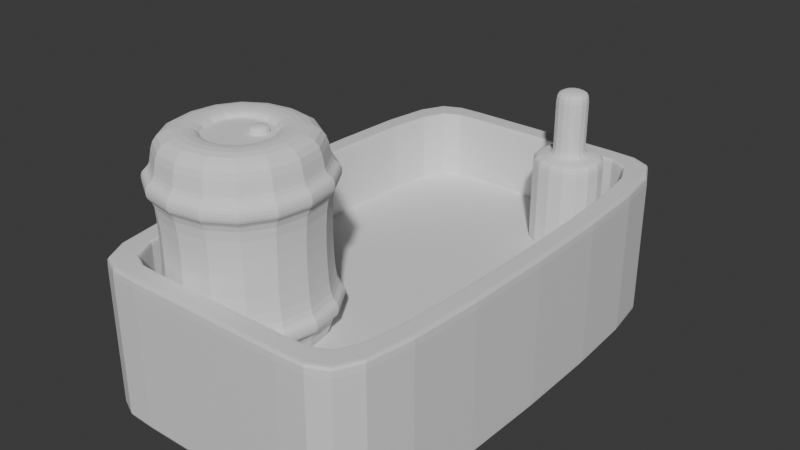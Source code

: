 # Source: drink_case.blend  (saved by Blender 4.2.66; exported with 4.5.12 LTS)
import bpy
from mathutils import Matrix  # noqa: F401  (used for matrix-valued properties, if any)

bpy.ops.wm.read_factory_settings(use_empty=True)
scene = bpy.context.scene
scene.name = 'Scene'

# ---- collections
col_collection = bpy.data.collections.new('Collection'); scene.collection.children.link(col_collection)

# ---- materials (node trees are filled in below, after node groups)
mat_material = bpy.data.materials.new('Material')
mat_material.alpha_threshold = 0.0
mat_material.use_transparent_shadow = False
mat_material.roughness = 0.5
mat_material.line_color = (0.0, 0.0, 0.0, 1.0)

# ---- material node trees
mat_material.use_nodes = True; mat_material.node_tree.nodes.clear()
_N = mat_material.node_tree.nodes; _L = mat_material.node_tree.links
n0 = _N.new('ShaderNodeOutputMaterial'); n0.name = 'Material Output'; n0.location = (300, 300)
n1 = _N.new('ShaderNodeBsdfPrincipled'); n1.name = 'Principled BSDF'; n1.location = (10, 300)
n1.inputs[3].default_value = 1.45
_L.new(n1.outputs[0], n0.inputs[0])
n0.is_active_output = True

# ---- world
world_world = bpy.data.worlds.new('World'); scene.world = world_world
world_world.use_nodes = True; world_world.node_tree.nodes.clear()
_N = world_world.node_tree.nodes; _L = world_world.node_tree.links
n0 = _N.new('ShaderNodeOutputWorld'); n0.name = 'World Output'; n0.location = (300, 300)
n1 = _N.new('ShaderNodeBackground'); n1.name = 'Background'; n1.location = (10, 300)
n1.inputs[0].default_value = (0.05088, 0.05088, 0.05088, 1.0)
_L.new(n1.outputs[0], n0.inputs[0])
n0.is_active_output = True
world_world.color = (0.05088, 0.05088, 0.05088)
world_world.use_sun_shadow = False
world_world.sun_shadow_jitter_overblur = 0.0

# ---- meshes
me_cube = bpy.data.meshes.new('Cube')
me_cube.from_pydata([(1.0, 1.55, 0.4877), (1.0, 1.55, -0.4877), (1.0, -1.55, 0.4877), (1.0, -1.55, -0.4877), (-1.0, 1.55, 0.4877), (-1.0, 1.55, -0.4877), (-1.0, -1.55, 0.4877), (-1.0, -1.55, -0.4877), (0.8657, -1.411, 0.4877), (-0.8657, -1.411, 0.4877), (0.8657, 1.411, 0.4877), (-0.8657, 1.411, 0.4877), (0.8657, -1.411, 0.02362), (-0.8657, -1.411, 0.02362), (0.8657, 1.411, 0.02362), (-0.8657, 1.411, 0.02362), (1.0, 1.55, -0.4877), (-1.0, -1.55, -0.4877), (1.0, -1.55, -0.4877), (-1.0, 1.55, -0.4877), (-1.0, -1.55, 0.4877), (1.0, 1.55, 0.4877), (1.0, -1.55, 0.4877), (-1.0, 1.55, 0.4877), (-0.8657, -1.411, 0.4877), (-0.8657, 1.411, 0.4877), (0.8657, -1.411, 0.4877), (0.8657, 1.411, 0.4877), (-0.8657, -1.411, 0.02362), (0.8657, -1.411, 0.02362), (-0.8657, 1.411, 0.02362), (0.8657, 1.411, 0.02362), (0.7158, 1.55, -0.4877), (0.7158, -1.55, 0.4877), (0.7158, -1.55, -0.4877), (0.7158, 1.55, 0.4877), (0.6197, -1.411, 0.4877), (0.6197, 1.411, 0.4877), (0.6197, -1.411, 0.02362), (0.6197, 1.411, 0.02362), (0.7158, 1.55, -0.4877), (0.7158, -1.55, -0.4877), (0.7158, 1.55, 0.4877), (0.7158, -1.55, 0.4877), (0.6197, 1.411, 0.4877), (0.6197, -1.411, 0.4877), (0.6197, 1.411, 0.02362), (0.6197, -1.411, 0.02362), (-0.7158, 1.55, -0.4877), (-0.7158, -1.55, 0.4877), (-0.6197, -1.411, 0.4877), (-0.6197, -1.411, 0.02362), (-0.7158, -1.55, -0.4877), (-0.7158, -1.55, 0.4877), (-0.6197, -1.411, 0.4877), (-0.6197, -1.411, 0.02362), (-0.7158, -1.55, -0.4877), (-0.7158, 1.55, 0.4877), (-0.6197, 1.411, 0.4877), (-0.6197, 1.411, 0.02362), (-0.7158, 1.55, -0.4877), (-0.7158, 1.55, 0.4877), (-0.6197, 1.411, 0.4877), (-0.6197, 1.411, 0.02362), (1.0, 1.55, -0.3204), (1.0, -1.55, -0.3204), (-1.0, 1.55, -0.3204), (-1.0, -1.55, -0.3204), (0.7158, -1.55, -0.3204), (0.7158, 1.55, -0.3204), (-0.7158, 1.55, -0.3204), (-0.7158, -1.55, -0.3204), (-0.8657, 1.411, 0.1242), (0.8657, 1.411, 0.1242), (-0.8657, -1.411, 0.1242), (0.8657, -1.411, 0.1242), (0.6197, -1.411, 0.1242), (0.6197, 1.411, 0.1242), (-0.6197, -1.411, 0.1242), (-0.6197, 1.411, 0.1242)], [], [(4, 6, 9, 11), (53, 49, 6, 20), (20, 6, 4, 23), (32, 1, 3, 34), (21, 0, 2, 22), (42, 35, 0, 21), (30, 28, 13, 15), (2, 0, 10, 8), (57, 4, 11, 58), (33, 2, 8, 36), (59, 15, 13, 51), (47, 29, 12, 38), (63, 30, 15, 59), (29, 31, 14, 12), (32, 40, 16, 1), (1, 16, 18, 3), (7, 17, 19, 5), (56, 52, 17, 7), (69, 42, 21, 64), (64, 21, 22, 65), (67, 20, 23, 66), (71, 53, 20, 67), (8, 10, 27, 26), (58, 11, 25, 62), (36, 8, 26, 45), (11, 9, 24, 25), (75, 73, 31, 29), (79, 72, 30, 63), (76, 75, 29, 47), (72, 74, 28, 30), (78, 76, 47, 55), (73, 77, 46, 31), (50, 36, 45, 54), (10, 37, 44, 27), (65, 22, 43, 68), (70, 61, 42, 69), (3, 18, 41, 34), (48, 60, 40, 32), (31, 46, 39, 14), (55, 47, 38, 51), (14, 39, 38, 12), (49, 33, 36, 50), (0, 35, 37, 10), (61, 57, 35, 42), (48, 32, 34, 56), (22, 2, 33, 43), (5, 48, 56, 7), (23, 4, 57, 61), (6, 49, 50, 9), (28, 55, 51, 13), (5, 19, 60, 48), (66, 23, 61, 70), (9, 50, 54, 24), (74, 78, 55, 28), (77, 79, 63, 46), (37, 58, 62, 44), (68, 43, 53, 71), (34, 41, 52, 56), (46, 63, 59, 39), (39, 59, 51, 38), (35, 57, 58, 37), (43, 33, 49, 53), (41, 68, 71, 52), (19, 66, 70, 60), (60, 70, 69, 40), (18, 65, 68, 41), (52, 71, 67, 17), (17, 67, 66, 19), (16, 64, 65, 18), (40, 69, 64, 16), (44, 62, 79, 77), (24, 54, 78, 74), (27, 44, 77, 73), (54, 45, 76, 78), (25, 24, 74, 72), (45, 26, 75, 76), (62, 25, 72, 79), (26, 27, 73, 75)])
_uv = me_cube.uv_layers.new(name='UVMap')
_uv.uv.foreach_set('vector', [0.625, 0.25, 0.625, 0.0, 0.625, 0.0, 0.625, 0.25, 0.625, 0.9645, 0.625, 0.9645, 0.625, 1.0, 0.625, 1.0, 0.625, 0.0, 0.625, 0.0, 0.625, 0.25, 0.625, 0.25, 0.3395, 0.5, 0.375, 0.5, 0.375, 0.75, 0.3395, 0.75, 0.625, 0.5, 0.625, 0.5, 0.625, 0.75, 0.625, 0.75, 0.625, 0.4645, 0.625, 0.4645, 0.625, 0.5, 0.625, 0.5, 0.625, 0.25, 0.625, 0.0, 0.625, 0.0, 0.625, 0.25, 0.625, 0.75, 0.625, 0.5, 0.625, 0.5, 0.625, 0.75, 0.625, 0.2855, 0.625, 0.25, 0.625, 0.25, 0.625, 0.2855, 0.625, 0.7855, 0.625, 0.75, 0.625, 0.75, 0.625, 0.7855, 0.8395, 0.5, 0.875, 0.5, 0.875, 0.75, 0.8395, 0.75, 0.625, 0.7855, 0.625, 0.75, 0.625, 0.75, 0.625, 0.7855, 0.625, 0.2855, 0.625, 0.25, 0.625, 0.25, 0.625, 0.2855, 0.625, 0.75, 0.625, 0.5, 0.625, 0.5, 0.625, 0.75, 0.375, 0.4645, 0.375, 0.4645, 0.375, 0.5, 0.375, 0.5, 0.375, 0.5, 0.375, 0.5, 0.375, 0.75, 0.375, 0.75, 0.375, 0.0, 0.375, 0.0, 0.375, 0.25, 0.375, 0.25, 0.375, 0.9645, 0.375, 0.9645, 0.375, 1.0, 0.375, 1.0, 0.4179, 0.4645, 0.625, 0.4645, 0.625, 0.5, 0.4179, 0.5, 0.4179, 0.5, 0.625, 0.5, 0.625, 0.75, 0.4179, 0.75, 0.4179, 0.0, 0.625, 0.0, 0.625, 0.25, 0.4179, 0.25, 0.4179, 0.9645, 0.625, 0.9645, 0.625, 1.0, 0.4179, 1.0, 0.625, 0.75, 0.625, 0.5, 0.625, 0.5, 0.625, 0.75, 0.625, 0.2855, 0.625, 0.25, 0.625, 0.25, 0.625, 0.2855, 0.625, 0.7855, 0.625, 0.75, 0.625, 0.75, 0.625, 0.7855, 0.625, 0.25, 0.625, 0.0, 0.625, 0.0, 0.625, 0.25, 0.625, 0.75, 0.625, 0.5, 0.625, 0.5, 0.625, 0.75, 0.625, 0.2855, 0.625, 0.25, 0.625, 0.25, 0.625, 0.2855, 0.625, 0.7855, 0.625, 0.75, 0.625, 0.75, 0.625, 0.7855, 0.625, 0.25, 0.625, 0.0, 0.625, 0.0, 0.625, 0.25, 0.625, 0.9645, 0.625, 0.7855, 0.625, 0.7855, 0.625, 0.9645, 0.625, 0.5, 0.625, 0.4645, 0.625, 0.4645, 0.625, 0.5, 0.625, 0.9645, 0.625, 0.7855, 0.625, 0.7855, 0.625, 0.9645, 0.625, 0.5, 0.625, 0.4645, 0.625, 0.4645, 0.625, 0.5, 0.4179, 0.75, 0.625, 0.75, 0.625, 0.7855, 0.4179, 0.7855, 0.4179, 0.2855, 0.625, 0.2855, 0.625, 0.4645, 0.4179, 0.4645, 0.375, 0.75, 0.375, 0.75, 0.375, 0.7855, 0.375, 0.7855, 0.375, 0.2855, 0.375, 0.2855, 0.375, 0.4645, 0.375, 0.4645, 0.625, 0.5, 0.625, 0.4645, 0.625, 0.4645, 0.625, 0.5, 0.625, 0.9645, 0.625, 0.7855, 0.625, 0.7855, 0.625, 0.9645, 0.625, 0.5, 0.6605, 0.5, 0.6605, 0.75, 0.625, 0.75, 0.625, 0.9645, 0.625, 0.7855, 0.625, 0.7855, 0.625, 0.9645, 0.625, 0.5, 0.625, 0.4645, 0.625, 0.4645, 0.625, 0.5, 0.625, 0.2855, 0.625, 0.2855, 0.625, 0.4645, 0.625, 0.4645, 0.1605, 0.5, 0.3395, 0.5, 0.3395, 0.75, 0.1605, 0.75, 0.625, 0.75, 0.625, 0.75, 0.625, 0.7855, 0.625, 0.7855, 0.125, 0.5, 0.1605, 0.5, 0.1605, 0.75, 0.125, 0.75, 0.625, 0.25, 0.625, 0.25, 0.625, 0.2855, 0.625, 0.2855, 0.625, 1.0, 0.625, 0.9645, 0.625, 0.9645, 0.625, 1.0, 0.625, 1.0, 0.625, 0.9645, 0.625, 0.9645, 0.625, 1.0, 0.375, 0.25, 0.375, 0.25, 0.375, 0.2855, 0.375, 0.2855, 0.4179, 0.25, 0.625, 0.25, 0.625, 0.2855, 0.4179, 0.2855, 0.625, 1.0, 0.625, 0.9645, 0.625, 0.9645, 0.625, 1.0, 0.625, 1.0, 0.625, 0.9645, 0.625, 0.9645, 0.625, 1.0, 0.625, 0.4645, 0.625, 0.2855, 0.625, 0.2855, 0.625, 0.4645, 0.625, 0.4645, 0.625, 0.2855, 0.625, 0.2855, 0.625, 0.4645, 0.4179, 0.7855, 0.625, 0.7855, 0.625, 0.9645, 0.4179, 0.9645, 0.375, 0.7855, 0.375, 0.7855, 0.375, 0.9645, 0.375, 0.9645, 0.625, 0.4645, 0.625, 0.2855, 0.625, 0.2855, 0.625, 0.4645, 0.6605, 0.5, 0.8395, 0.5, 0.8395, 0.75, 0.6605, 0.75, 0.625, 0.4645, 0.625, 0.2855, 0.625, 0.2855, 0.625, 0.4645, 0.625, 0.7855, 0.625, 0.7855, 0.625, 0.9645, 0.625, 0.9645, 0.375, 0.7855, 0.4179, 0.7855, 0.4179, 0.9645, 0.375, 0.9645, 0.375, 0.25, 0.4179, 0.25, 0.4179, 0.2855, 0.375, 0.2855, 0.375, 0.2855, 0.4179, 0.2855, 0.4179, 0.4645, 0.375, 0.4645, 0.375, 0.75, 0.4179, 0.75, 0.4179, 0.7855, 0.375, 0.7855, 0.375, 0.9645, 0.4179, 0.9645, 0.4179, 1.0, 0.375, 1.0, 0.375, 0.0, 0.4179, 0.0, 0.4179, 0.25, 0.375, 0.25, 0.375, 0.5, 0.4179, 0.5, 0.4179, 0.75, 0.375, 0.75, 0.375, 0.4645, 0.4179, 0.4645, 0.4179, 0.5, 0.375, 0.5, 0.625, 0.4645, 0.625, 0.2855, 0.625, 0.2855, 0.625, 0.4645, 0.625, 1.0, 0.625, 0.9645, 0.625, 0.9645, 0.625, 1.0, 0.625, 0.5, 0.625, 0.4645, 0.625, 0.4645, 0.625, 0.5, 0.625, 0.9645, 0.625, 0.7855, 0.625, 0.7855, 0.625, 0.9645, 0.625, 0.25, 0.625, 0.0, 0.625, 0.0, 0.625, 0.25, 0.625, 0.7855, 0.625, 0.75, 0.625, 0.75, 0.625, 0.7855, 0.625, 0.2855, 0.625, 0.25, 0.625, 0.25, 0.625, 0.2855, 0.625, 0.75, 0.625, 0.5, 0.625, 0.5, 0.625, 0.75])
me_cube.materials.append(mat_material)
me_cube.use_mirror_vertex_groups = False
me_cube.update()
me_cube_001 = bpy.data.meshes.new('Cube.001')
me_cube_001.from_pydata([(-1.0, -1.0, -1.0), (-1.0, -1.0, 1.0), (-1.0, 1.0, -1.0), (-1.0, 1.0, 1.0), (1.0, -1.0, -1.0), (1.0, -1.0, 1.0), (1.0, 1.0, -1.0), (1.0, 1.0, 1.0), (-1.0, -1.0, -0.7778), (-1.0, 1.0, -0.7778), (1.0, 1.0, -0.7778), (1.0, -1.0, -0.7778), (-1.0, -1.0, 0.7864), (-1.0, 1.0, 0.7864), (1.0, 1.0, 0.7864), (1.0, -1.0, 0.7864), (-0.4545, -0.4545, 1.0), (-0.4545, 0.4545, 1.0), (0.4545, 0.4545, 1.0), (0.4545, -0.4545, 1.0), (-0.4545, -0.4545, 2.345), (-0.4545, 0.4545, 2.345), (0.4545, 0.4545, 2.345), (0.4545, -0.4545, 2.345), (-0.4545, -0.4545, 1.161), (-0.4545, 0.4545, 1.161), (0.4545, -0.4545, 1.161), (0.4545, 0.4545, 1.161), (-0.4545, -0.4545, 2.133), (0.4545, -0.4545, 2.133), (-0.4545, 0.4545, 2.133), (0.4545, 0.4545, 2.133)], [], [(12, 1, 3, 13), (13, 3, 7, 14), (14, 7, 5, 15), (15, 5, 1, 12), (2, 6, 4, 0), (3, 1, 16, 17), (4, 11, 8, 0), (6, 10, 11, 4), (2, 9, 10, 6), (0, 8, 9, 2), (11, 15, 12, 8), (10, 14, 15, 11), (9, 13, 14, 10), (8, 12, 13, 9), (30, 28, 20, 21), (1, 5, 19, 16), (7, 3, 17, 18), (5, 7, 18, 19), (22, 21, 20, 23), (28, 29, 23, 20), (31, 30, 21, 22), (29, 31, 22, 23), (19, 18, 27, 26), (18, 17, 25, 27), (16, 19, 26, 24), (17, 16, 24, 25), (26, 27, 31, 29), (27, 25, 30, 31), (24, 26, 29, 28), (25, 24, 28, 30)])
_uv = me_cube_001.uv_layers.new(name='UVMap')
_uv.uv.foreach_set('vector', [0.5983, 0.0, 0.625, 0.0, 0.625, 0.25, 0.5983, 0.25, 0.5983, 0.25, 0.625, 0.25, 0.625, 0.5, 0.5983, 0.5, 0.5983, 0.5, 0.625, 0.5, 0.625, 0.75, 0.5983, 0.75, 0.5983, 0.75, 0.625, 0.75, 0.625, 1.0, 0.5983, 1.0, 0.125, 0.5, 0.375, 0.5, 0.375, 0.75, 0.125, 0.75, 0.625, 0.25, 0.625, 0.0, 0.625, 0.0, 0.625, 0.25, 0.375, 0.75, 0.4028, 0.75, 0.4028, 1.0, 0.375, 1.0, 0.375, 0.5, 0.4028, 0.5, 0.4028, 0.75, 0.375, 0.75, 0.375, 0.25, 0.4028, 0.25, 0.4028, 0.5, 0.375, 0.5, 0.375, 0.0, 0.4028, 0.0, 0.4028, 0.25, 0.375, 0.25, 0.4028, 0.75, 0.5983, 0.75, 0.5983, 1.0, 0.4028, 1.0, 0.4028, 0.5, 0.5983, 0.5, 0.5983, 0.75, 0.4028, 0.75, 0.4028, 0.25, 0.5983, 0.25, 0.5983, 0.5, 0.4028, 0.5, 0.4028, 0.0, 0.5983, 0.0, 0.5983, 0.25, 0.4028, 0.25, 0.625, 0.25, 0.625, 0.0, 0.625, 0.0, 0.625, 0.25, 0.625, 1.0, 0.625, 0.75, 0.625, 0.75, 0.625, 1.0, 0.625, 0.5, 0.625, 0.25, 0.625, 0.25, 0.625, 0.5, 0.625, 0.75, 0.625, 0.5, 0.625, 0.5, 0.625, 0.75, 0.625, 0.5, 0.875, 0.5, 0.875, 0.75, 0.625, 0.75, 0.625, 1.0, 0.625, 0.75, 0.625, 0.75, 0.625, 1.0, 0.625, 0.5, 0.625, 0.25, 0.625, 0.25, 0.625, 0.5, 0.625, 0.75, 0.625, 0.5, 0.625, 0.5, 0.625, 0.75, 0.625, 0.75, 0.625, 0.5, 0.625, 0.5, 0.625, 0.75, 0.625, 0.5, 0.625, 0.25, 0.625, 0.25, 0.625, 0.5, 0.625, 1.0, 0.625, 0.75, 0.625, 0.75, 0.625, 1.0, 0.625, 0.25, 0.625, 0.0, 0.625, 0.0, 0.625, 0.25, 0.625, 0.75, 0.625, 0.5, 0.625, 0.5, 0.625, 0.75, 0.625, 0.5, 0.625, 0.25, 0.625, 0.25, 0.625, 0.5, 0.625, 1.0, 0.625, 0.75, 0.625, 0.75, 0.625, 1.0, 0.625, 0.25, 0.625, 0.0, 0.625, 0.0, 0.625, 0.25])
me_cube_001.update()
me_cube_002 = bpy.data.meshes.new('Cube.002')
me_cube_002.from_pydata([(-1.0, -1.0, -1.0), (-1.0, -1.0, 1.0), (-1.0, 1.0, -1.0), (-1.0, 1.0, 1.0), (1.0, -1.0, -1.0), (1.0, -1.0, 1.0), (1.0, 1.0, -1.0), (1.0, 1.0, 1.0), (-1.0, -1.0, -0.6034), (-1.0, 1.0, -0.6034), (1.0, 1.0, -0.6034), (1.0, -1.0, -0.6034), (-1.0, -1.0, 0.666), (-1.0, 1.0, 0.666), (1.0, 1.0, 0.666), (1.0, -1.0, 0.666), (-0.4644, -0.4644, 1.0), (-0.4644, 0.4644, 1.0), (0.4644, 0.4644, 1.0), (0.4644, -0.4644, 1.0), (-1.0, 1.0, 0.5101), (1.0, 1.0, 0.5101), (1.0, -1.0, 0.5101), (-1.0, -1.0, 0.5101), (-1.0, 1.0, -0.4475), (1.0, 1.0, -0.4475), (1.0, -1.0, -0.4475), (-1.0, -1.0, -0.4475), (-1.138, 1.138, -0.4475), (-1.138, 1.138, -0.6034), (1.138, 1.138, -0.4475), (1.138, 1.138, -0.6034), (1.138, -1.138, -0.4475), (1.138, -1.138, -0.6034), (-1.138, -1.138, -0.6034), (-1.138, -1.138, 0.5101), (-1.138, -1.138, 0.666), (1.138, -1.138, 0.666), (1.138, 1.138, 0.666), (-1.138, 1.138, 0.666), (-1.138, 1.138, 0.5101), (1.138, 1.138, 0.5101), (1.138, -1.138, 0.5101), (-1.138, -1.138, -0.4475), (-0.4644, -0.4644, 0.9386), (-0.4644, 0.4644, 0.9386), (0.4644, 0.4644, 0.9386), (0.4644, -0.4644, 0.9386), (-0.3868, -0.3868, 0.9386), (-0.3868, 0.3868, 0.9386), (0.3868, 0.3868, 0.9386), (0.3868, -0.3868, 0.9386), (0.0171, 0.02502, 0.9386), (0.0171, 0.276, 0.9386), (0.268, 0.276, 0.9386), (0.268, 0.02502, 0.9386), (0.0171, 0.02502, 1.008), (0.0171, 0.276, 1.008), (0.268, 0.276, 1.008), (0.268, 0.02502, 1.008), (0.268, 0.276, 0.9386), (0.268, 0.02502, 0.9386), (0.0171, 0.02502, 0.9386), (0.0171, 0.276, 0.9386)], [], [(12, 1, 3, 13), (13, 3, 7, 14), (14, 7, 5, 15), (15, 5, 1, 12), (2, 6, 4, 0), (5, 7, 18, 19), (4, 11, 8, 0), (6, 10, 11, 4), (2, 9, 10, 6), (0, 8, 9, 2), (24, 25, 30, 28), (22, 21, 41, 42), (12, 13, 39, 36), (25, 26, 32, 30), (16, 19, 47, 44), (3, 1, 16, 17), (1, 5, 19, 16), (7, 3, 17, 18), (27, 23, 20, 24), (24, 20, 21, 25), (25, 21, 22, 26), (26, 22, 23, 27), (9, 8, 34, 29), (21, 20, 40, 41), (13, 14, 38, 39), (26, 27, 43, 32), (42, 37, 36, 35), (41, 38, 37, 42), (40, 39, 38, 41), (35, 36, 39, 40), (33, 32, 43, 34), (31, 30, 32, 33), (29, 28, 30, 31), (34, 43, 28, 29), (23, 22, 42, 35), (27, 24, 28, 43), (8, 11, 33, 34), (15, 12, 36, 37), (11, 10, 31, 33), (14, 15, 37, 38), (20, 23, 35, 40), (10, 9, 29, 31), (44, 47, 51, 48), (18, 17, 45, 46), (19, 18, 46, 47), (17, 16, 44, 45), (51, 50, 54, 55), (46, 45, 49, 50), (47, 46, 50, 51), (45, 44, 48, 49), (61, 60, 58, 59), (49, 48, 52, 53), (48, 51, 55, 52), (50, 49, 53, 54), (58, 57, 56, 59), (63, 62, 56, 57), (62, 61, 59, 56), (60, 63, 57, 58), (54, 53, 63, 60), (52, 55, 61, 62), (53, 52, 62, 63), (55, 54, 60, 61)])
_uv = me_cube_002.uv_layers.new(name='UVMap')
_uv.uv.foreach_set('vector', [0.5832, 0.0, 0.625, 0.0, 0.625, 0.25, 0.5832, 0.25, 0.5832, 0.25, 0.625, 0.25, 0.625, 0.5, 0.5832, 0.5, 0.5832, 0.5, 0.625, 0.5, 0.625, 0.75, 0.5832, 0.75, 0.5832, 0.75, 0.625, 0.75, 0.625, 1.0, 0.5832, 1.0, 0.125, 0.5, 0.375, 0.5, 0.375, 0.75, 0.125, 0.75, 0.625, 0.75, 0.625, 0.5, 0.625, 0.5, 0.625, 0.75, 0.375, 0.75, 0.4246, 0.75, 0.4246, 1.0, 0.375, 1.0, 0.375, 0.5, 0.4246, 0.5, 0.4246, 0.75, 0.375, 0.75, 0.375, 0.25, 0.4246, 0.25, 0.4246, 0.5, 0.375, 0.5, 0.375, 0.0, 0.4246, 0.0, 0.4246, 0.25, 0.375, 0.25, 0.4441, 0.25, 0.4441, 0.5, 0.4441, 0.5, 0.4441, 0.25, 0.5638, 0.75, 0.5638, 0.5, 0.5638, 0.5, 0.5638, 0.75, 0.5832, 0.0, 0.5832, 0.25, 0.5832, 0.25, 0.5832, 0.0, 0.4441, 0.5, 0.4441, 0.75, 0.4441, 0.75, 0.4441, 0.5, 0.625, 1.0, 0.625, 0.75, 0.625, 0.75, 0.625, 1.0, 0.625, 0.25, 0.625, 0.0, 0.625, 0.0, 0.625, 0.25, 0.625, 1.0, 0.625, 0.75, 0.625, 0.75, 0.625, 1.0, 0.625, 0.5, 0.625, 0.25, 0.625, 0.25, 0.625, 0.5, 0.4441, 0.0, 0.5638, 0.0, 0.5638, 0.25, 0.4441, 0.25, 0.4441, 0.25, 0.5638, 0.25, 0.5638, 0.5, 0.4441, 0.5, 0.4441, 0.5, 0.5638, 0.5, 0.5638, 0.75, 0.4441, 0.75, 0.4441, 0.75, 0.5638, 0.75, 0.5638, 1.0, 0.4441, 1.0, 0.4246, 0.25, 0.4246, 0.0, 0.4246, 0.0, 0.4246, 0.25, 0.5638, 0.5, 0.5638, 0.25, 0.5638, 0.25, 0.5638, 0.5, 0.5832, 0.25, 0.5832, 0.5, 0.5832, 0.5, 0.5832, 0.25, 0.4441, 0.75, 0.4441, 1.0, 0.4441, 1.0, 0.4441, 0.75, 0.5638, 0.75, 0.5832, 0.75, 0.5832, 1.0, 0.5638, 1.0, 0.5638, 0.5, 0.5832, 0.5, 0.5832, 0.75, 0.5638, 0.75, 0.5638, 0.25, 0.5832, 0.25, 0.5832, 0.5, 0.5638, 0.5, 0.5638, 0.0, 0.5832, 0.0, 0.5832, 0.25, 0.5638, 0.25, 0.4246, 0.75, 0.4441, 0.75, 0.4441, 1.0, 0.4246, 1.0, 0.4246, 0.5, 0.4441, 0.5, 0.4441, 0.75, 0.4246, 0.75, 0.4246, 0.25, 0.4441, 0.25, 0.4441, 0.5, 0.4246, 0.5, 0.4246, 0.0, 0.4441, 0.0, 0.4441, 0.25, 0.4246, 0.25, 0.5638, 1.0, 0.5638, 0.75, 0.5638, 0.75, 0.5638, 1.0, 0.4441, 0.0, 0.4441, 0.25, 0.4441, 0.25, 0.4441, 0.0, 0.4246, 1.0, 0.4246, 0.75, 0.4246, 0.75, 0.4246, 1.0, 0.5832, 0.75, 0.5832, 1.0, 0.5832, 1.0, 0.5832, 0.75, 0.4246, 0.75, 0.4246, 0.5, 0.4246, 0.5, 0.4246, 0.75, 0.5832, 0.5, 0.5832, 0.75, 0.5832, 0.75, 0.5832, 0.5, 0.5638, 0.25, 0.5638, 0.0, 0.5638, 0.0, 0.5638, 0.25, 0.4246, 0.5, 0.4246, 0.25, 0.4246, 0.25, 0.4246, 0.5, 0.625, 1.0, 0.625, 0.75, 0.625, 0.75, 0.625, 1.0, 0.625, 0.5, 0.625, 0.25, 0.625, 0.25, 0.625, 0.5, 0.625, 0.75, 0.625, 0.5, 0.625, 0.5, 0.625, 0.75, 0.625, 0.25, 0.625, 0.0, 0.625, 0.0, 0.625, 0.25, 0.625, 0.75, 0.625, 0.5, 0.625, 0.5, 0.625, 0.75, 0.625, 0.5, 0.625, 0.25, 0.625, 0.25, 0.625, 0.5, 0.625, 0.75, 0.625, 0.5, 0.625, 0.5, 0.625, 0.75, 0.625, 0.25, 0.625, 0.0, 0.625, 0.0, 0.625, 0.25, 0.625, 0.75, 0.625, 0.5, 0.625, 0.5, 0.625, 0.75, 0.625, 0.25, 0.625, 0.0, 0.625, 0.0, 0.625, 0.25, 0.625, 1.0, 0.625, 0.75, 0.625, 0.75, 0.625, 1.0, 0.625, 0.5, 0.625, 0.25, 0.625, 0.25, 0.625, 0.5, 0.625, 0.5, 0.875, 0.5, 0.875, 0.75, 0.625, 0.75, 0.625, 0.25, 0.625, 0.0, 0.625, 0.0, 0.625, 0.25, 0.625, 1.0, 0.625, 0.75, 0.625, 0.75, 0.625, 1.0, 0.625, 0.5, 0.625, 0.25, 0.625, 0.25, 0.625, 0.5, 0.625, 0.5, 0.625, 0.25, 0.625, 0.25, 0.625, 0.5, 0.625, 1.0, 0.625, 0.75, 0.625, 0.75, 0.625, 1.0, 0.625, 0.25, 0.625, 0.0, 0.625, 0.0, 0.625, 0.25, 0.625, 0.75, 0.625, 0.5, 0.625, 0.5, 0.625, 0.75])
me_cube_002.update()

# ---- objects
ob_cube = bpy.data.objects.new('Cube', me_cube)
ob_cube_001 = bpy.data.objects.new('Cube.001', me_cube_001)
ob_cube_002 = bpy.data.objects.new('Cube.002', me_cube_002)

# ---- transforms, parenting, visibility, modifiers, constraints
ob_cube.location = (0.0, 0.0, 0.0)
ob_cube.lock_rotations_4d = False
ob_cube.empty_display_type = 'ARROWS'
ob_cube.lineart.crease_threshold = 0.0
_m = ob_cube.modifiers.new('Subdivision', 'SUBSURF')
ob_cube_001.location = (0.4693, 1.092, 0.2794)
ob_cube_001.scale = (0.238, 0.238, 0.3175)
_m = ob_cube_001.modifiers.new('Subdivision', 'SUBSURF')
ob_cube_002.location = (-0.2975, -0.9438, 0.5527)
ob_cube_002.scale = (0.4945, 0.4945, 0.669)
_m = ob_cube_002.modifiers.new('Subdivision', 'SUBSURF')
_m.levels = 2

# ---- collection membership
col_collection.objects.link(ob_cube)
col_collection.objects.link(ob_cube_001)
col_collection.objects.link(ob_cube_002)

# ---- scene / render settings (as saved in the file)
scene.frame_start = 1; scene.frame_end = 250; scene.frame_set(1)
scene.render.engine = 'BLENDER_EEVEE_NEXT'
scene.cycles.sampling_pattern = 'TABULATED_SOBOL'
scene.eevee.ray_tracing_options.trace_max_roughness = 0.0
bpy.context.view_layer.update()

# ---- added for rendering (the .blend has no active camera and no usable light): camera, sun
cam_auto = bpy.data.cameras.new('AutoCamera')
cam_auto.lens = 50.0
cam_auto.sensor_width = 36.0
cam_auto.clip_end = 1000.0
ob_auto_camera = bpy.data.objects.new('AutoCamera', cam_auto)
scene.collection.objects.link(ob_auto_camera)
ob_auto_camera.location = (3.76356, -4.51627, 3.38041)
ob_auto_camera.rotation_euler = (1.09748, -7.21219e-08, 0.694738)
scene.camera = ob_auto_camera
light_auto_sun = bpy.data.lights.new('AutoSun', 'SUN')
light_auto_sun.energy = 3.0
light_auto_sun.angle = 0.0523599
ob_auto_sun = bpy.data.objects.new('AutoSun', light_auto_sun)
scene.collection.objects.link(ob_auto_sun)
ob_auto_sun.rotation_euler = (0.872665, 0.174533, 0.523599)
bpy.context.view_layer.update()
